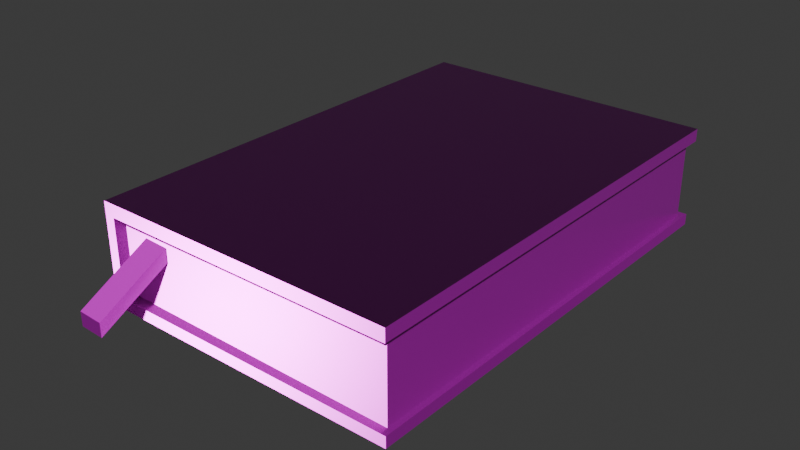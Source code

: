 # Source: book-red.blend  (saved by Blender 5.0.119; exported with 4.5.12 LTS)
import bpy
from mathutils import Matrix  # noqa: F401  (used for matrix-valued properties, if any)

bpy.ops.wm.read_factory_settings(use_empty=True)
scene = bpy.context.scene
scene.name = 'Scene'

# ---- collections
col_collection = bpy.data.collections.new('Collection'); scene.collection.children.link(col_collection)

# ---- images (referenced by path relative to the original .blend; pixels are not part of the script)
import os
ASSET_DIR = os.environ.get("B2B_ASSET_DIR", "")  # directory of the original .blend (textures are referenced by path, not embedded)
HERE = os.path.dirname(os.path.abspath(__file__))  # packed textures are extracted next to this script under _unpacked/

def load_image(name, relpath, width, height, colorspace="sRGB"):
    """Load a texture the original file referenced (path relative to the .blend, or extracted next to this script)."""
    p = next((c for c in (os.path.join(HERE, relpath), os.path.join(ASSET_DIR, relpath)) if relpath and os.path.exists(c)), "")
    if p:
        img = bpy.data.images.load(p, check_existing=True)
        img.name = name
    else:  # same state as the original file: an image datablock whose file is absent (Cycles renders it pink)
        img = bpy.data.images.new(name, width, height)
        img.source = "FILE"
        img.filepath = "//" + (relpath or name)
    img.colorspace_settings.name = colorspace
    return img
img_book_worm_001_height_png_001 = load_image('book_WORM.001_Height.png.001', 'textures/book-red/book_WORM.001_Height.png', 1024, 1024, 'Non-Color')
img_book_worm_001_basecolor_png_001 = load_image('book_WORM.001_BaseColor.png.001', 'textures/book-red/book_WORM.001_BaseColor.png', 1024, 1024, 'sRGB')
img_book_worm_001_metallic_png_001 = load_image('book_WORM.001_Metallic.png.001', 'textures/book-red/book_WORM.001_Metallic.png', 1024, 1024, 'Non-Color')
img_book_worm_001_roughness_png_001 = load_image('book_WORM.001_Roughness.png.001', 'textures/book-red/book_WORM.001_Roughness.png', 1024, 1024, 'Non-Color')
img_book_worm_001_normal_png_001 = load_image('book_WORM.001_Normal.png.001', 'textures/book-red/book_WORM.001_Normal.png', 1024, 1024, 'Non-Color')

# ---- materials (node trees are filled in below, after node groups)
mat_worm_002 = bpy.data.materials.new('WORM.002')
mat_worm_002.use_backface_culling_lightprobe_volume = False
mat_worm_002.use_transparent_shadow = False

# ---- material node trees
mat_worm_002.use_nodes = True; mat_worm_002.node_tree.nodes.clear()
_N = mat_worm_002.node_tree.nodes; _L = mat_worm_002.node_tree.links
n0 = _N.new('ShaderNodeBsdfPrincipled'); n0.name = 'Principled BSDF'; n0.location = (10, 300)
n0.distribution = 'GGX'
n0.subsurface_method = 'RANDOM_WALK_SKIN'
n0.inputs[3].default_value = 1.45
n0.inputs[27].default_value = (0.0, 0.0, 0.0, 1.0)
n0.inputs[28].default_value = 1.0
n1 = _N.new('ShaderNodeOutputMaterial'); n1.name = 'Material Output'; n1.location = (300, 300)
n2 = _N.new('ShaderNodeTexImage'); n2.name = 'Image Texture'; n2.location = (84, -876)
n2.label = 'Displacement'
n2.image = img_book_worm_001_height_png_001
n3 = _N.new('ShaderNodeDisplacement'); n3.name = 'Displacement'; n3.location = (110, -400)
n4 = _N.new('ShaderNodeTexImage'); n4.name = 'Image Texture.001'; n4.location = (84, -36)
n4.label = 'Base Color'
n4.image = img_book_worm_001_basecolor_png_001
n5 = _N.new('ShaderNodeTexImage'); n5.name = 'Image Texture.002'; n5.location = (84, -316)
n5.label = 'Metallic'
n5.image = img_book_worm_001_metallic_png_001
n6 = _N.new('ShaderNodeTexImage'); n6.name = 'Image Texture.003'; n6.location = (84, -596)
n6.label = 'Roughness'
n6.image = img_book_worm_001_roughness_png_001
n7 = _N.new('ShaderNodeTexImage'); n7.name = 'Image Texture.004'; n7.location = (84, -1156)
n7.label = 'Normal'
n7.image = img_book_worm_001_normal_png_001
n8 = _N.new('ShaderNodeNormalMap'); n8.name = 'Normal Map'; n8.location = (-240, -620)
n9 = _N.new('ShaderNodeMapping'); n9.name = 'Mapping'; n9.location = (229, -36)
n10 = _N.new('NodeReroute'); n10.name = 'Reroute'; n10.location = (34, -706)
n10.width = 14
n10.socket_idname = 'NodeSocketVector'
n11 = _N.new('ShaderNodeTexCoord'); n11.name = 'Texture Coordinate'; n11.location = (29, -36)
n12 = _N.new('NodeFrame'); n12.name = 'Frame'; n12.location = (-1269, 336)
n12.label = 'Mapping'
n12.width = 398
n13 = _N.new('NodeFrame'); n13.name = 'Frame.001'; n13.location = (-624, 536)
n13.label = 'Textures'
n13.width = 353
n2.parent = n13
n4.parent = n13
n5.parent = n13
n6.parent = n13
n7.parent = n13
n9.parent = n12
n10.parent = n13
n11.parent = n12
_L.new(n0.outputs[0], n1.inputs[0])
_L.new(n2.outputs[0], n3.inputs[0])
_L.new(n3.outputs[0], n1.inputs[2])
_L.new(n4.outputs[0], n0.inputs[0])
_L.new(n5.outputs[0], n0.inputs[1])
_L.new(n6.outputs[0], n0.inputs[2])
_L.new(n7.outputs[0], n8.inputs[1])
_L.new(n8.outputs[0], n0.inputs[5])
_L.new(n10.outputs[0], n4.inputs[0])
_L.new(n10.outputs[0], n5.inputs[0])
_L.new(n10.outputs[0], n6.inputs[0])
_L.new(n10.outputs[0], n2.inputs[0])
_L.new(n10.outputs[0], n7.inputs[0])
_L.new(n9.outputs[0], n10.inputs[0])
_L.new(n11.outputs[2], n9.inputs[0])
n1.is_active_output = True

# ---- world
world_world = bpy.data.worlds.new('World'); scene.world = world_world
world_world.use_nodes = True; world_world.node_tree.nodes.clear()
_N = world_world.node_tree.nodes; _L = world_world.node_tree.links
n0 = _N.new('ShaderNodeOutputWorld'); n0.name = 'World Output'; n0.location = (200, 100)
n1 = _N.new('ShaderNodeBackground'); n1.name = 'Background'; n1.location = (-200, 100)
n1.inputs[0].default_value = (0.05088, 0.05088, 0.05088, 1.0)
_L.new(n1.outputs[0], n0.inputs[0])
n0.is_active_output = True
world_world.color = (0.05088, 0.05088, 0.05088)
world_world.sun_shadow_jitter_overblur = 0.0

# ---- meshes
me_book_red_lod_1 = bpy.data.meshes.new('Book-Red-LOD-1')
me_book_red_lod_1.from_pydata([(-0.15, 0.225, 7.331e-08), (0.15, 0.225, 7.331e-08), (-0.15, -0.225, -7.331e-08), (0.15, -0.225, -7.331e-08), (-0.15, -0.225, 0.1), (-0.15, 0.225, 0.1), (0.15, 0.225, 0.1), (0.15, -0.225, 0.1), (-0.15, -0.225, 0.0875), (0.15, -0.225, 0.0875), (0.15, 0.225, 0.0875), (-0.15, 0.225, 0.0875), (0.15, -0.225, 0.01094), (-0.15, 0.225, 0.01094), (-0.15, -0.225, 0.01094), (0.15, 0.225, 0.01094), (-0.14, 0.225, 7.331e-08), (-0.14, -0.225, -7.331e-08), (-0.14, 0.225, 0.1), (-0.14, -0.225, 0.1), (-0.14, 0.225, 0.0875), (-0.14, -0.225, 0.0875), (-0.14, -0.225, 0.01094), (-0.14, 0.225, 0.01094), (0.1447, 0.217, 0.01094), (0.1447, 0.217, 0.0875), (0.1447, -0.217, 0.0875), (-0.14, -0.2138, 0.0875), (0.1447, -0.217, 0.01094), (-0.14, -0.2138, 0.01094), (-0.14, 0.2137, 0.0875), (-0.14, 0.2138, 0.01094), (-0.1132, -0.2149, 0.07396), (-0.08757, -0.2159, 0.07396), (-0.08757, -0.2159, 0.06018), (-0.1132, -0.2149, 0.06018), (-0.115, -0.2832, 0.03601), (-0.08933, -0.2842, 0.03601), (-0.08933, -0.2842, 0.02223), (-0.115, -0.2832, 0.02223)], [], [(17, 16, 1, 3), (21, 19, 4, 8), (19, 7, 6, 18), (26, 27, 29, 28), (15, 24, 28, 12), (22, 29, 27, 21), (21, 27, 26, 9), (22, 21, 8, 14), (17, 22, 14, 2), (12, 28, 29, 22), (8, 11, 13, 14), (0, 13, 23, 16), (16, 23, 15, 1), (3, 12, 22, 17), (13, 11, 20, 23), (11, 5, 18, 20), (20, 18, 6, 10), (14, 13, 0, 2), (5, 4, 19, 18), (9, 7, 19, 21), (10, 25, 30, 20), (20, 30, 31, 23), (26, 25, 10, 9), (35, 39, 36, 32), (33, 37, 38, 34), (38, 37, 36, 39), (34, 38, 39, 35), (0, 16, 17, 2), (1, 15, 12, 3), (4, 5, 11, 8), (10, 6, 7, 9), (25, 24, 31, 30), (24, 25, 26, 28), (23, 31, 24, 15), (32, 36, 37, 33)])
_uv = me_book_red_lod_1.uv_layers.new(name='UVMap')
_uv.uv.foreach_set('vector', [0.8852, 0.0002036, 0.8852, 0.4286, 0.6091, 0.4286, 0.6091, 0.0002036, 0.0002038, 0.2763, 0.0121, 0.2763, 0.0121, 0.2858, 0.0002038, 0.2858, 0.8134, 0.8764, 0.5373, 0.8764, 0.5373, 0.448, 0.8134, 0.448, 0.09622, 0.6845, 0.09622, 0.9555, 0.02333, 0.9555, 0.02333, 0.6845, 0.525, 0.0002036, 0.5174, 0.005252, 0.1042, 0.005252, 0.09663, 0.0002037, 0.09663, 0.2763, 0.1073, 0.2763, 0.1073, 0.3492, 0.09663, 0.3492, 0.09663, 0.3492, 0.1073, 0.3492, 0.1042, 0.6202, 0.09663, 0.6252, 0.5254, 0.0002036, 0.5983, 0.0002036, 0.5983, 0.009724, 0.5254, 0.009724, 0.01251, 0.2763, 0.02292, 0.2763, 0.02292, 0.2858, 0.01251, 0.2858, 0.09663, 0.0002037, 0.1042, 0.005252, 0.1073, 0.2763, 0.09663, 0.2763, 0.5983, 0.009724, 0.5983, 0.4381, 0.5254, 0.4381, 0.5254, 0.009724, 0.01251, 0.7142, 0.02292, 0.7142, 0.02292, 0.7237, 0.01251, 0.7237, 0.01251, 0.7237, 0.02292, 0.7237, 0.02292, 0.9998, 0.01251, 0.9998, 0.01251, 0.0002036, 0.02292, 0.0002036, 0.02292, 0.2763, 0.01251, 0.2763, 0.5254, 0.4381, 0.5983, 0.4381, 0.5983, 0.4476, 0.5254, 0.4476, 0.0002037, 0.7142, 0.0121, 0.7142, 0.0121, 0.7237, 0.0002037, 0.7237, 0.0002037, 0.7237, 0.0121, 0.7237, 0.0121, 0.9998, 0.0002036, 0.9998, 0.02292, 0.2858, 0.02292, 0.7142, 0.01251, 0.7142, 0.01251, 0.2858, 0.8229, 0.448, 0.8229, 0.8764, 0.8134, 0.8764, 0.8134, 0.448, 0.0002038, 0.0002035, 0.0121, 0.0002035, 0.0121, 0.2763, 0.0002038, 0.2763, 0.525, 0.6252, 0.5174, 0.6202, 0.5143, 0.3492, 0.525, 0.3492, 0.525, 0.3492, 0.5143, 0.3492, 0.5143, 0.2763, 0.525, 0.2763, 0.1042, 0.6202, 0.5174, 0.6202, 0.525, 0.6252, 0.09663, 0.6252, 0.133, 0.632, 0.133, 0.7064, 0.1216, 0.7, 0.1216, 0.6257, 0.1449, 0.6257, 0.1449, 0.7, 0.1334, 0.7064, 0.1334, 0.632, 0.1212, 0.7003, 0.121, 0.7134, 0.09663, 0.7132, 0.09675, 0.7, 0.121, 0.6259, 0.1212, 0.7003, 0.09675, 0.7, 0.09663, 0.6257, 0.8947, 0.4286, 0.8852, 0.4286, 0.8852, 0.0002036, 0.8947, 0.0002036, 0.6091, 0.4286, 0.5987, 0.4286, 0.5987, 0.0002036, 0.6091, 0.0002036, 0.0121, 0.2858, 0.0121, 0.7142, 0.0002037, 0.7142, 0.0002038, 0.2858, 0.5254, 0.448, 0.5373, 0.448, 0.5373, 0.8764, 0.5254, 0.8764, 0.09622, 0.2713, 0.02333, 0.2713, 0.02333, 0.0002036, 0.09622, 0.0002036, 0.02333, 0.2713, 0.09622, 0.2713, 0.09622, 0.6845, 0.02333, 0.6845, 0.525, 0.2763, 0.5143, 0.2763, 0.5174, 0.005252, 0.525, 0.0002036, 0.1453, 0.7003, 0.1453, 0.6259, 0.1697, 0.6257, 0.1697, 0.7])
me_book_red_lod_1.materials.append(mat_worm_002)
me_book_red_lod_1.update()

# ---- objects
ob_book_red_lod_1 = bpy.data.objects.new('Book-Red-LOD-1', me_book_red_lod_1)

# ---- transforms, parenting, visibility, modifiers, constraints
ob_book_red_lod_1.location = (0.0, 0.0, 0.0)

# ---- collection membership
col_collection.objects.link(ob_book_red_lod_1)

# ---- scene / render settings (as saved in the file)
scene.frame_start = 1; scene.frame_end = 250; scene.frame_set(1)
scene.render.engine = 'BLENDER_EEVEE_NEXT'
scene.render.bake_bias = 0.0
scene.render.bake_samples = 0
scene.cycles.sampling_pattern = 'TABULATED_SOBOL'
scene.eevee.use_volume_custom_range = False
bpy.context.view_layer.update()

# ---- added for rendering (the .blend has no active camera and no usable light): camera, sun
cam_auto = bpy.data.cameras.new('AutoCamera')
cam_auto.lens = 50.0
cam_auto.sensor_width = 36.0
cam_auto.clip_end = 1000.0
ob_auto_camera = bpy.data.objects.new('AutoCamera', cam_auto)
scene.collection.objects.link(ob_auto_camera)
ob_auto_camera.location = (0.554568, -0.695073, 0.493655)
ob_auto_camera.rotation_euler = (1.09748, -7.21219e-08, 0.694738)
scene.camera = ob_auto_camera
light_auto_sun = bpy.data.lights.new('AutoSun', 'SUN')
light_auto_sun.energy = 3.0
light_auto_sun.angle = 0.0523599
ob_auto_sun = bpy.data.objects.new('AutoSun', light_auto_sun)
scene.collection.objects.link(ob_auto_sun)
ob_auto_sun.rotation_euler = (0.872665, 0.174533, 0.523599)
bpy.context.view_layer.update()
